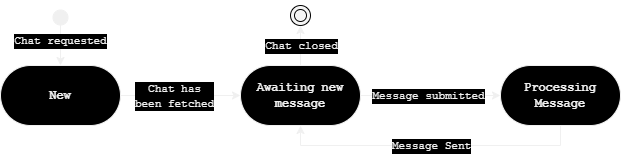

The diagram above was exported from draw.io. Its source (the exported page's mxGraphModel, read from the mxfile embedded in the PNG):
<mxGraphModel dx="819" dy="482" grid="1" gridSize="10" guides="1" tooltips="1" connect="1" arrows="1" fold="1" page="1" pageScale="1" pageWidth="2000" pageHeight="2000" background="#030303" math="0" shadow="0">
  <root>
    <mxCell id="0" />
    <mxCell id="1" parent="0" />
    <mxCell id="7VLnYSTvGGuggbhEc5_D-1" value="&lt;font face=&quot;Courier New&quot;&gt;Chat requested&lt;/font&gt;" style="html=1;verticalAlign=middle;startArrow=oval;startFill=1;endArrow=classic;startSize=15;edgeStyle=elbowEdgeStyle;elbow=vertical;curved=0;rounded=0;entryX=0.5;entryY=0;entryDx=0;entryDy=0;endFill=1;labelBackgroundColor=#000000;" edge="1" parent="1" target="7VLnYSTvGGuggbhEc5_D-3">
      <mxGeometry x="0.008" width="60" relative="1" as="geometry">
        <mxPoint x="280" y="352" as="sourcePoint" />
        <mxPoint x="280" y="400" as="targetPoint" />
        <mxPoint as="offset" />
      </mxGeometry>
    </mxCell>
    <mxCell id="7VLnYSTvGGuggbhEc5_D-5" value="" style="edgeStyle=orthogonalEdgeStyle;rounded=0;orthogonalLoop=1;jettySize=auto;html=1;" edge="1" parent="1" source="7VLnYSTvGGuggbhEc5_D-3" target="7VLnYSTvGGuggbhEc5_D-4">
      <mxGeometry relative="1" as="geometry" />
    </mxCell>
    <mxCell id="7VLnYSTvGGuggbhEc5_D-6" value="&lt;font face=&quot;Courier New&quot;&gt;Chat has &lt;br&gt;been fetched&lt;/font&gt;" style="edgeLabel;html=1;align=center;verticalAlign=middle;resizable=0;points=[];labelBackgroundColor=#000000;" vertex="1" connectable="0" parent="7VLnYSTvGGuggbhEc5_D-5">
      <mxGeometry x="0.2583" y="1" relative="1" as="geometry">
        <mxPoint x="-22" y="1" as="offset" />
      </mxGeometry>
    </mxCell>
    <mxCell id="7VLnYSTvGGuggbhEc5_D-3" value="&lt;font face=&quot;Courier New&quot;&gt;&lt;b&gt;New&lt;/b&gt;&lt;/font&gt;" style="rounded=1;whiteSpace=wrap;html=1;arcSize=50;verticalAlign=middle;fillColor=#000000;" vertex="1" parent="1">
      <mxGeometry x="220" y="400" width="120" height="60" as="geometry" />
    </mxCell>
    <mxCell id="7VLnYSTvGGuggbhEc5_D-8" value="" style="edgeStyle=orthogonalEdgeStyle;rounded=0;orthogonalLoop=1;jettySize=auto;html=1;" edge="1" parent="1" source="7VLnYSTvGGuggbhEc5_D-4" target="7VLnYSTvGGuggbhEc5_D-7">
      <mxGeometry relative="1" as="geometry" />
    </mxCell>
    <mxCell id="7VLnYSTvGGuggbhEc5_D-9" value="&lt;font face=&quot;Courier New&quot;&gt;Message submitted&lt;/font&gt;" style="edgeLabel;html=1;align=center;verticalAlign=middle;resizable=0;points=[];labelBackgroundColor=#000000;" vertex="1" connectable="0" parent="7VLnYSTvGGuggbhEc5_D-8">
      <mxGeometry x="-0.0393" relative="1" as="geometry">
        <mxPoint as="offset" />
      </mxGeometry>
    </mxCell>
    <mxCell id="7VLnYSTvGGuggbhEc5_D-13" style="edgeStyle=orthogonalEdgeStyle;rounded=0;orthogonalLoop=1;jettySize=auto;html=1;exitX=0.5;exitY=0;exitDx=0;exitDy=0;entryX=0.5;entryY=1;entryDx=0;entryDy=0;" edge="1" parent="1" source="7VLnYSTvGGuggbhEc5_D-4" target="7VLnYSTvGGuggbhEc5_D-12">
      <mxGeometry relative="1" as="geometry" />
    </mxCell>
    <mxCell id="7VLnYSTvGGuggbhEc5_D-16" value="&lt;font face=&quot;Courier New&quot;&gt;Chat closed&lt;/font&gt;" style="edgeLabel;html=1;align=center;verticalAlign=middle;resizable=0;points=[];labelBackgroundColor=#000000;" vertex="1" connectable="0" parent="7VLnYSTvGGuggbhEc5_D-13">
      <mxGeometry x="-0.3" relative="1" as="geometry">
        <mxPoint y="-6" as="offset" />
      </mxGeometry>
    </mxCell>
    <mxCell id="7VLnYSTvGGuggbhEc5_D-4" value="&lt;b&gt;&lt;font face=&quot;Courier New&quot;&gt;Awaiting new message&lt;/font&gt;&lt;/b&gt;" style="rounded=1;whiteSpace=wrap;html=1;arcSize=50;verticalAlign=middle;fillColor=#000000;" vertex="1" parent="1">
      <mxGeometry x="460" y="400" width="120" height="60" as="geometry" />
    </mxCell>
    <mxCell id="7VLnYSTvGGuggbhEc5_D-11" value="" style="edgeStyle=orthogonalEdgeStyle;rounded=0;orthogonalLoop=1;jettySize=auto;html=1;exitX=0.5;exitY=1;exitDx=0;exitDy=0;entryX=0.5;entryY=1;entryDx=0;entryDy=0;" edge="1" parent="1" source="7VLnYSTvGGuggbhEc5_D-7" target="7VLnYSTvGGuggbhEc5_D-4">
      <mxGeometry relative="1" as="geometry">
        <mxPoint x="920" y="430" as="targetPoint" />
      </mxGeometry>
    </mxCell>
    <mxCell id="7VLnYSTvGGuggbhEc5_D-14" value="&lt;font face=&quot;Courier New&quot;&gt;Message Sent&lt;/font&gt;" style="edgeLabel;html=1;align=center;verticalAlign=middle;resizable=0;points=[];labelBackgroundColor=#000000;" vertex="1" connectable="0" parent="7VLnYSTvGGuggbhEc5_D-11">
      <mxGeometry x="0.0587" y="2" relative="1" as="geometry">
        <mxPoint x="9" y="-2" as="offset" />
      </mxGeometry>
    </mxCell>
    <mxCell id="7VLnYSTvGGuggbhEc5_D-7" value="&lt;b&gt;&lt;font face=&quot;Courier New&quot;&gt;Processing Message&lt;/font&gt;&lt;/b&gt;" style="rounded=1;whiteSpace=wrap;html=1;arcSize=50;verticalAlign=middle;fillColor=#000000;" vertex="1" parent="1">
      <mxGeometry x="720" y="400" width="120" height="60" as="geometry" />
    </mxCell>
    <mxCell id="7VLnYSTvGGuggbhEc5_D-12" value="" style="ellipse;shape=doubleEllipse;whiteSpace=wrap;html=1;aspect=fixed;fillColor=#f5f5f5;fontColor=#333333;strokeColor=#030303;gradientColor=none;" vertex="1" parent="1">
      <mxGeometry x="510" y="340" width="20" height="20" as="geometry" />
    </mxCell>
  </root>
</mxGraphModel>